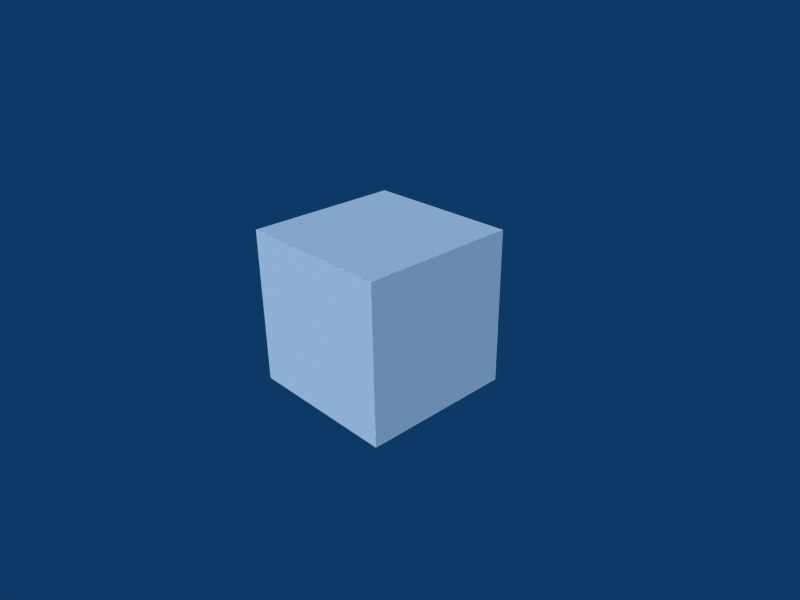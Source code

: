 # Source: Crate.blend  (saved by Blender 2.49.2; exported with 4.5.12 LTS)
import bpy
from mathutils import Matrix  # noqa: F401  (used for matrix-valued properties, if any)

bpy.ops.wm.read_factory_settings(use_empty=True)
scene = bpy.context.scene
scene.name = 'Scene'

# ---- collections
col_collection_1 = bpy.data.collections.new('Collection 1'); scene.collection.children.link(col_collection_1)

# ---- materials (node trees are filled in below, after node groups)
mat_texture = bpy.data.materials.new('Texture')
mat_texture.alpha_threshold = 0.0
mat_texture.preview_render_type = 'FLAT'
mat_texture.roughness = 0.5
mat_texture.specular_intensity = 0.0
mat_texture.line_color = (0.0, 0.0, 0.0, 1.0)

# ---- material node trees

# ---- world
world_world = bpy.data.worlds.new('World'); scene.world = world_world
world_world.color = (0.05656, 0.2208, 0.4)
world_world.use_sun_shadow = False
world_world.sun_shadow_jitter_overblur = 0.0
world_world.cycles.sampling_method = 'MANUAL'
world_world.cycles.sample_map_resolution = 256

# ---- cameras
cam_camera = bpy.data.cameras.new('Camera')
cam_camera.passepartout_alpha = 0.2
cam_camera.clip_end = 100.0
cam_camera.lens = 35.0
cam_camera.ortho_scale = 7.314
cam_camera.show_passepartout = False
cam_camera.show_safe_areas = True
cam_camera.dof.focus_distance = 0.0
cam_camera.dof.aperture_fstop = 128.0

# ---- lights
light_lamp_001 = bpy.data.lights.new('Lamp.001', 'SUN')
light_lamp_001.transmission_factor = 0.0
light_lamp_001.angle = 1.571
light_lamp_001.energy = 1.735
light_lamp_001.shadow_buffer_clip_start = 0.5
light_lamp_001.shadow_soft_size = 1.0
light_lamp_001.shadow_cascade_max_distance = 1000.0
light_lamp_001.cycles.use_multiple_importance_sampling = False
light_lamp = bpy.data.lights.new('Lamp', 'SUN')
light_lamp.transmission_factor = 0.0
light_lamp.angle = 1.571
light_lamp.energy = 1.735
light_lamp.shadow_buffer_clip_start = 0.5
light_lamp.shadow_soft_size = 1.0
light_lamp.shadow_cascade_max_distance = 1000.0
light_lamp.cycles.use_multiple_importance_sampling = False

# ---- meshes
me_crate = bpy.data.meshes.new('Crate')
me_crate.from_pydata([(1.0, 1.0, 0.0), (1.0, -1.0, 0.0), (-1.0, -1.0, 0.0), (-1.0, 1.0, 0.0), (1.0, 1.0, 2.0), (1.0, -1.0, 2.0), (-1.0, -1.0, 2.0), (-1.0, 1.0, 2.0)], [], [(0, 1, 2, 3), (4, 7, 6, 5), (0, 4, 5, 1), (1, 5, 6, 2), (2, 6, 7, 3), (4, 0, 3, 7)])
_uv = me_crate.uv_layers.new(name='UVTex')
_uv.uv.foreach_set('vector', [1.0, 1.0, 0.0, 1.0, 0.0, 0.0, 1.0, 8.941e-08, 1.0, 1.0, 1.192e-07, 1.0, 0.0, 4.172e-07, 1.0, 0.0, 1.0, 0.0, 1.0, 1.0, 2.384e-07, 1.0, 0.0, 4.47e-07, 1.0, 0.0, 1.0, 1.0, 3.576e-07, 1.0, 0.0, 3.278e-07, 0.0, 1.0, 5.96e-08, 0.0, 1.0, 1.192e-07, 1.0, 1.0, 1.0, 0.0, 1.0, 1.0, 5.364e-07, 1.0, 0.0, 2.682e-07])
me_crate.materials.append(mat_texture)
me_crate.use_remesh_preserve_volume = False
me_crate.use_remesh_preserve_attributes = False
me_crate.use_mirror_vertex_groups = False
me_crate.update()

# ---- objects
ob_lamp_001 = bpy.data.objects.new('Lamp.001', light_lamp_001)
ob_lamp = bpy.data.objects.new('Lamp', light_lamp)
ob_crate = bpy.data.objects.new('Crate', me_crate)
ob_camera = bpy.data.objects.new('Camera', cam_camera)

# ---- transforms, parenting, visibility, modifiers, constraints
ob_lamp_001.location = (20.28, -0.3398, 11.08)
ob_lamp_001.rotation_euler = (0.707, -2.98e-08, 1.571)
ob_lamp_001.lock_rotations_4d = False
ob_lamp_001.empty_display_type = 'ARROWS'
ob_lamp_001.lineart.crease_threshold = 0.0
ob_lamp.location = (0.0, -9.629, 2.869)
ob_lamp.rotation_euler = (1.344, 2.164e-16, 1.721e-16)
ob_lamp.lock_rotations_4d = False
ob_lamp.empty_display_type = 'ARROWS'
ob_lamp.lineart.crease_threshold = 0.0
ob_crate.location = (0.0, 0.0, 0.0)
ob_crate.scale = (0.5, 0.5, 0.5)
ob_crate.lock_rotations_4d = False
ob_crate.empty_display_type = 'ARROWS'
ob_crate.lineart.crease_threshold = 0.0
ob_camera.location = (3.117, -2.748, 2.617)
ob_camera.rotation_euler = (1.109, 0.01082, 0.8149)
ob_camera.lock_rotations_4d = False
ob_camera.empty_display_type = 'ARROWS'
ob_camera.color = (0.0, 0.0, 0.0, 0.0)
ob_camera.display_type = 'WIRE'
ob_camera.lineart.crease_threshold = 0.0

# ---- collection membership
col_collection_1.objects.link(ob_lamp_001)
col_collection_1.objects.link(ob_lamp)
col_collection_1.objects.link(ob_crate)
col_collection_1.objects.link(ob_camera)

# ---- scene / render settings (as saved in the file)
scene.camera = ob_camera
scene.frame_start = 1; scene.frame_end = 250; scene.frame_set(1)
scene.render.engine = 'BLENDER_EEVEE_NEXT'
scene.render.image_settings.file_format = 'JPEG'
scene.render.image_settings.color_mode = 'RGB'
scene.render.image_settings.compression = 90
scene.render.resolution_x = 800
scene.render.resolution_y = 600
scene.render.pixel_aspect_x = 100.0
scene.render.pixel_aspect_y = 100.0
scene.render.fps = 25
scene.render.dither_intensity = 0.0
scene.render.use_compositing = False
scene.render.use_sequencer = False
scene.render.bake_margin = 2
scene.render.bake_bias = 0.0
scene.render.use_stamp_time = False
scene.render.use_stamp_date = False
scene.render.use_stamp_frame = False
scene.render.use_stamp_camera = False
scene.render.use_stamp_scene = False
scene.render.use_stamp_filename = False
scene.render.use_stamp_render_time = False
scene.render.stamp_font_size = 0
scene.cycles.use_denoising = False
scene.cycles.samples = 10
scene.cycles.sampling_pattern = 'TABULATED_SOBOL'
scene.cycles.light_sampling_threshold = 0.0
scene.cycles.use_adaptive_sampling = False
scene.cycles.use_light_tree = False
scene.cycles.blur_glossy = 0.0
scene.cycles.volume_bounces = 1
scene.cycles.pixel_filter_type = 'GAUSSIAN'
scene.cycles.sample_clamp_indirect = 0.0
scene.view_settings.view_transform = 'Raw'
bpy.context.view_layer.update()
